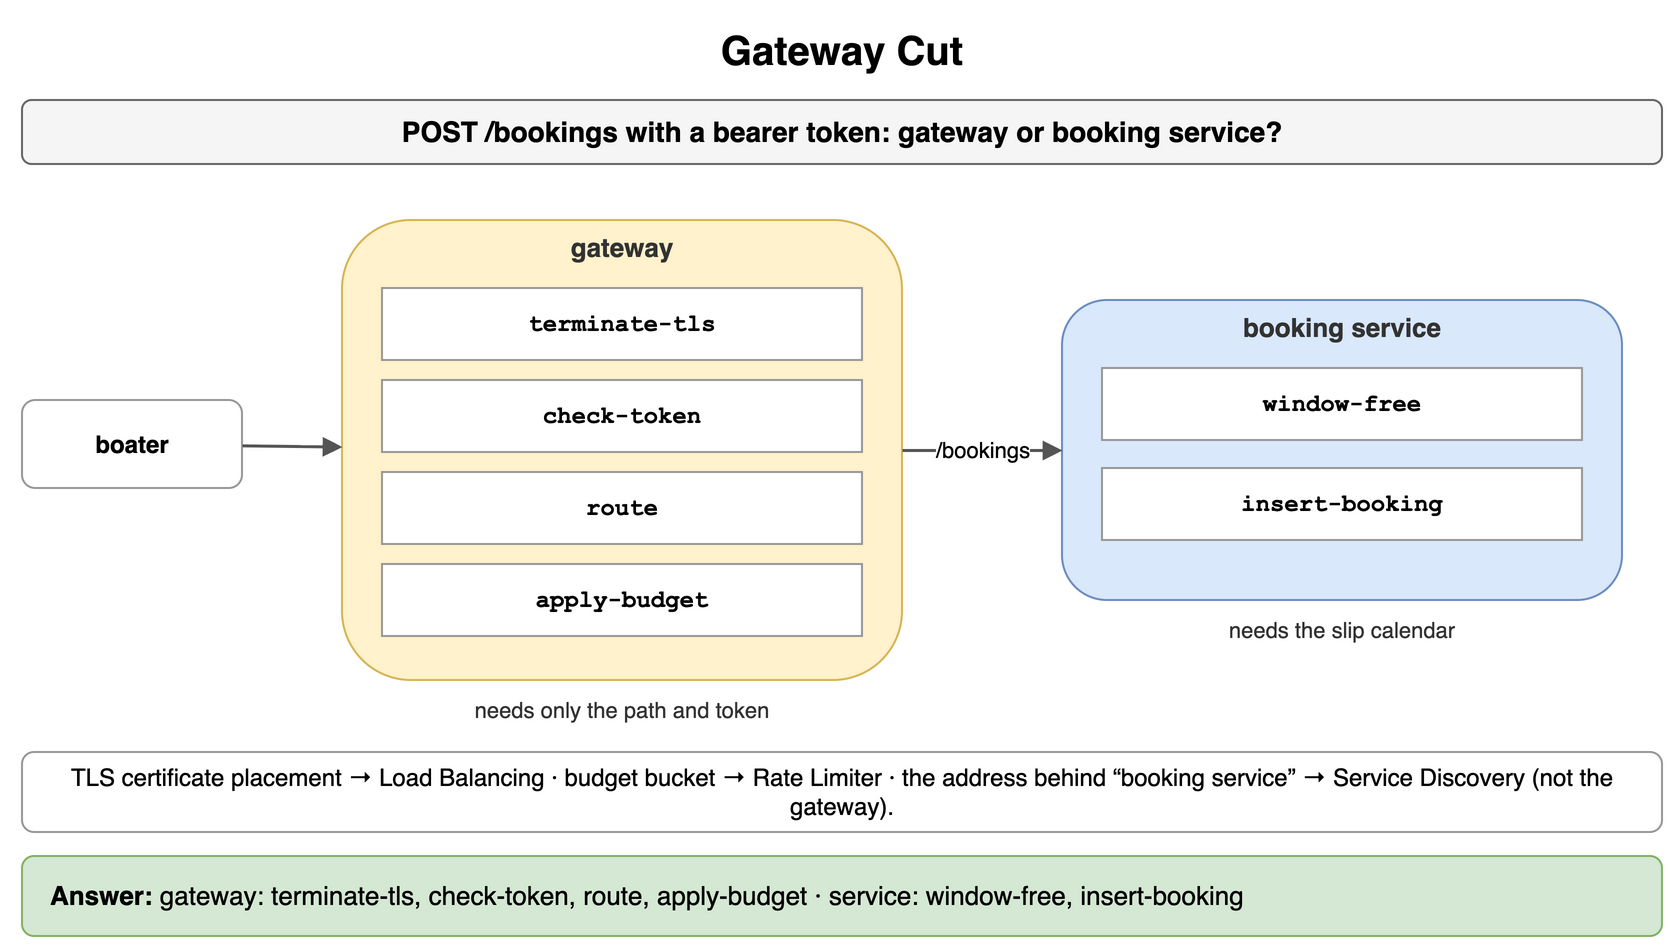

The diagram above was exported from draw.io. Its source (the exported page's mxGraphModel, read from the mxfile embedded in the PNG):
<mxGraphModel dx="900" dy="482" grid="1" gridSize="10" guides="1" tooltips="1" connect="1" arrows="1" fold="1" page="1" pageScale="1" pageWidth="900" pageHeight="482" math="0" shadow="0">
  <root>
    <mxCell id="0" />
    <mxCell id="1" parent="0" />
    <mxCell id="g1" value="Gateway Cut" style="text;html=1;align=center;verticalAlign=middle;whiteSpace=wrap;fontSize=20;fontStyle=1;" vertex="1" parent="1">
      <mxGeometry x="40" y="10" width="820" height="30" as="geometry" />
    </mxCell>
    <mxCell id="g2" value="POST /bookings with a bearer token: gateway or booking service?" style="rounded=1;whiteSpace=wrap;html=1;fillColor=#f5f5f5;strokeColor=#666666;fontStyle=1;fontSize=14;" vertex="1" parent="1">
      <mxGeometry x="40" y="50" width="820" height="32" as="geometry" />
    </mxCell>
    <mxCell id="g3" value="boater" style="rounded=1;whiteSpace=wrap;html=1;fillColor=#ffffff;strokeColor=#999999;fontSize=12;align=center;fontStyle=1;" vertex="1" parent="1">
      <mxGeometry x="40" y="200" width="110" height="44" as="geometry" />
    </mxCell>
    <mxCell id="g4" value="" style="rounded=1;whiteSpace=wrap;html=1;fillColor=#fff2cc;strokeColor=#d6b656;fontSize=12;align=center;fontStyle=1;" vertex="1" parent="1">
      <mxGeometry x="200" y="110" width="280" height="230" as="geometry" />
    </mxCell>
    <mxCell id="g5" value="gateway" style="text;html=1;whiteSpace=wrap;fontSize=11;align=center;verticalAlign=middle;fontSize=13;fontColor=#333333;fontStyle=1;" vertex="1" parent="1">
      <mxGeometry x="200" y="114" width="280" height="20" as="geometry" />
    </mxCell>
    <mxCell id="g6" value="terminate-tls" style="rounded=0;whiteSpace=wrap;html=1;fontFamily=Courier New;fontStyle=1;fontSize=13;fillColor=#ffffff;strokeColor=#999999;fontSize=12;" vertex="1" parent="1">
      <mxGeometry x="220" y="144" width="240" height="36" as="geometry" />
    </mxCell>
    <mxCell id="g7" value="check-token" style="rounded=0;whiteSpace=wrap;html=1;fontFamily=Courier New;fontStyle=1;fontSize=13;fillColor=#ffffff;strokeColor=#999999;fontSize=12;" vertex="1" parent="1">
      <mxGeometry x="220" y="190" width="240" height="36" as="geometry" />
    </mxCell>
    <mxCell id="g8" value="route" style="rounded=0;whiteSpace=wrap;html=1;fontFamily=Courier New;fontStyle=1;fontSize=13;fillColor=#ffffff;strokeColor=#999999;fontSize=12;" vertex="1" parent="1">
      <mxGeometry x="220" y="236" width="240" height="36" as="geometry" />
    </mxCell>
    <mxCell id="g9" value="apply-budget" style="rounded=0;whiteSpace=wrap;html=1;fontFamily=Courier New;fontStyle=1;fontSize=13;fillColor=#ffffff;strokeColor=#999999;fontSize=12;" vertex="1" parent="1">
      <mxGeometry x="220" y="282" width="240" height="36" as="geometry" />
    </mxCell>
    <mxCell id="g10" value="" style="rounded=1;whiteSpace=wrap;html=1;fillColor=#dae8fc;strokeColor=#6c8ebf;fontSize=12;align=center;fontStyle=1;" vertex="1" parent="1">
      <mxGeometry x="560" y="150" width="280" height="150" as="geometry" />
    </mxCell>
    <mxCell id="g11" value="booking service" style="text;html=1;whiteSpace=wrap;fontSize=11;align=center;verticalAlign=middle;fontSize=13;fontColor=#333333;fontStyle=1;" vertex="1" parent="1">
      <mxGeometry x="560" y="154" width="280" height="20" as="geometry" />
    </mxCell>
    <mxCell id="g12" value="window-free" style="rounded=0;whiteSpace=wrap;html=1;fontFamily=Courier New;fontStyle=1;fontSize=13;fillColor=#ffffff;strokeColor=#999999;fontSize=12;" vertex="1" parent="1">
      <mxGeometry x="580" y="184" width="240" height="36" as="geometry" />
    </mxCell>
    <mxCell id="g13" value="insert-booking" style="rounded=0;whiteSpace=wrap;html=1;fontFamily=Courier New;fontStyle=1;fontSize=13;fillColor=#ffffff;strokeColor=#999999;fontSize=12;" vertex="1" parent="1">
      <mxGeometry x="580" y="234" width="240" height="36" as="geometry" />
    </mxCell>
    <mxCell id="g14" value="" style="endArrow=block;endSize=6;html=1;strokeWidth=1.5;strokeColor=#555555;fontSize=11;labelBackgroundColor=#ffffff;" edge="1" parent="1" source="g3" target="g4">
      <mxGeometry relative="1" as="geometry" />
    </mxCell>
    <mxCell id="g15" value="/bookings" style="endArrow=block;endSize=6;html=1;strokeWidth=1.5;strokeColor=#555555;fontSize=11;labelBackgroundColor=#ffffff;" edge="1" parent="1" source="g4" target="g10">
      <mxGeometry relative="1" as="geometry" />
    </mxCell>
    <mxCell id="g16" value="needs only the path and token" style="text;html=1;whiteSpace=wrap;fontSize=11;align=center;verticalAlign=middle;fontSize=11;fontColor=#333333;" vertex="1" parent="1">
      <mxGeometry x="200" y="346" width="280" height="18" as="geometry" />
    </mxCell>
    <mxCell id="g17" value="needs the slip calendar" style="text;html=1;whiteSpace=wrap;fontSize=11;align=center;verticalAlign=middle;fontSize=11;fontColor=#333333;" vertex="1" parent="1">
      <mxGeometry x="560" y="306" width="280" height="18" as="geometry" />
    </mxCell>
    <mxCell id="g18" value="TLS certificate placement → Load Balancing · budget bucket → Rate Limiter · the address behind “booking service” → Service Discovery (not the gateway)." style="rounded=1;whiteSpace=wrap;html=1;fillColor=#ffffff;strokeColor=#999999;fontSize=12;align=center;" vertex="1" parent="1">
      <mxGeometry x="40" y="376" width="820" height="40" as="geometry" />
    </mxCell>
    <mxCell id="g19" value="&lt;b&gt;Answer:&lt;/b&gt; gateway: terminate-tls, check-token, route, apply-budget · service: window-free, insert-booking" style="rounded=1;whiteSpace=wrap;html=1;fillColor=#d5e8d4;strokeColor=#82b366;fontSize=13;align=left;spacingLeft=12;" vertex="1" parent="1">
      <mxGeometry x="40" y="428" width="820" height="40" as="geometry" />
    </mxCell>
  </root>
</mxGraphModel>